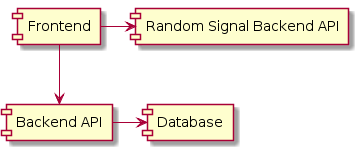

The diagram above was rendered by PlantUML. Its source (embedded in the PNG):
@startuml
[Frontend] -> [Random Signal Backend API]
[Frontend] --> [Backend API]

[Backend API] -> [Database]
@enduml